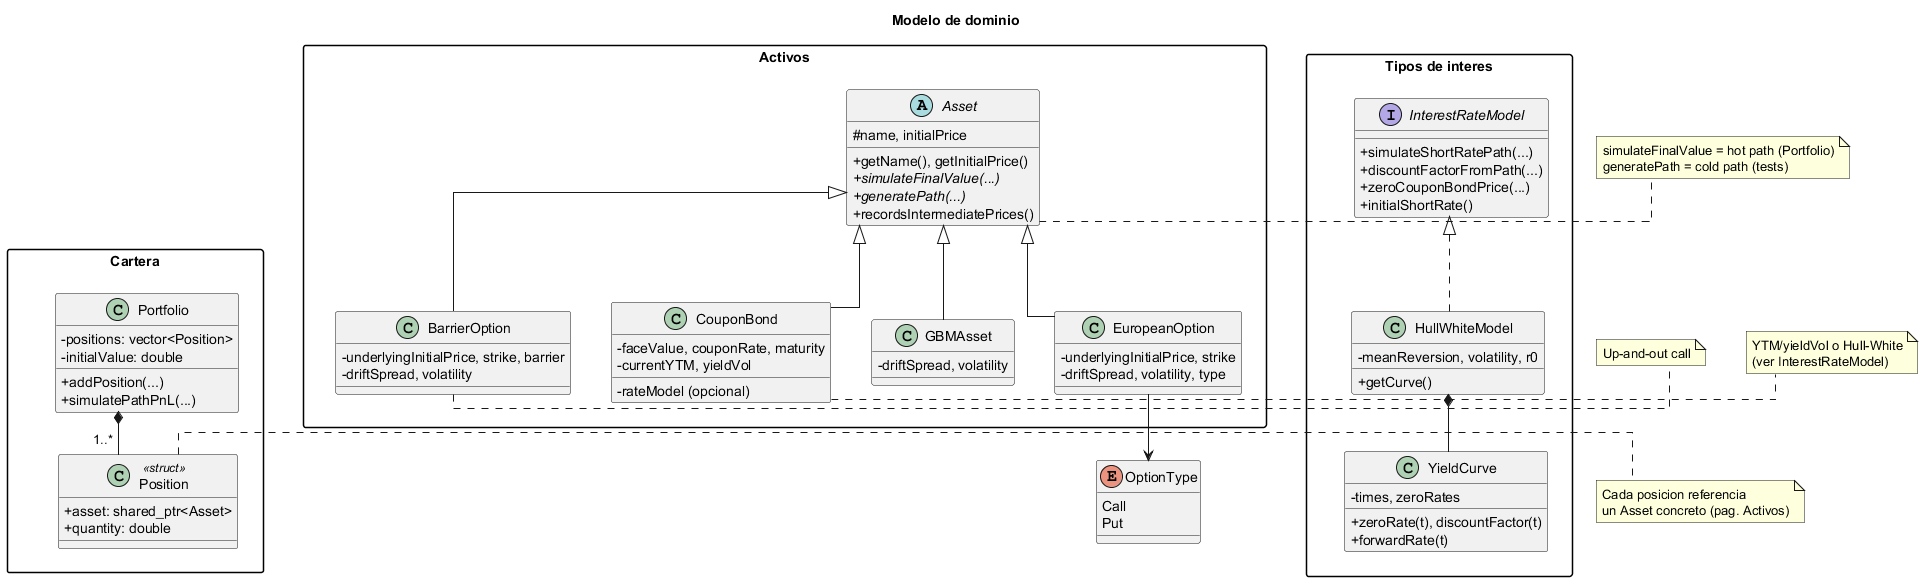

The diagram above was rendered by PlantUML. Its source (embedded in the PNG):
@startuml
' Diagrama completo en 2 paginas (dominio + motor)
' Salida: uml_src.png (dominio) y uml_src_001.png (motor)

!include uml_dominio_body.puml

newpage

!include uml_motor_body.puml

@enduml